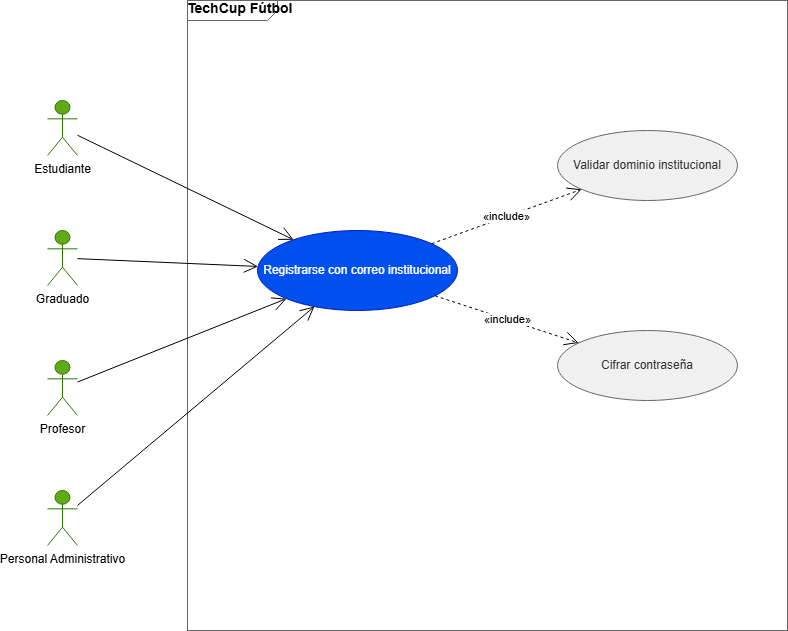

The diagram above was exported from draw.io. Its source (the exported page's mxGraphModel, read from the mxfile embedded in the PNG):
<mxGraphModel dx="2412" dy="673" grid="1" gridSize="10" guides="1" tooltips="1" connect="1" arrows="1" fold="1" page="1" pageScale="1" pageWidth="1169" pageHeight="827" math="0" shadow="0">
  <root>
    <mxCell id="0" />
    <mxCell id="1" parent="0" />
    <mxCell id="sys" parent="1" style="shape=mxgraph.sysml.package;html=1;overflow=fill;whiteSpace=wrap;fillColor=none;strokeColor=#666666;fontStyle=1;fontSize=14;verticalAlign=top;align=left;spacingLeft=10;spacingTop=5;" value="TechCup Fútbol" vertex="1">
      <mxGeometry height="630" width="600" x="180" y="20" as="geometry" />
    </mxCell>
    <mxCell id="a1" parent="1" style="shape=umlActor;verticalLabelPosition=bottom;verticalAlign=top;html=1;outlineConnect=0;fillColor=#60a917;fontColor=#000000;strokeColor=#2D7600;" value="Estudiante" vertex="1">
      <mxGeometry height="55" width="30" x="40" y="120" as="geometry" />
    </mxCell>
    <mxCell id="a2" parent="1" style="shape=umlActor;verticalLabelPosition=bottom;verticalAlign=top;html=1;outlineConnect=0;fillColor=#60a917;fontColor=#000000;strokeColor=#2D7600;" value="Graduado" vertex="1">
      <mxGeometry height="55" width="30" x="40" y="250" as="geometry" />
    </mxCell>
    <mxCell id="a3" parent="1" style="shape=umlActor;verticalLabelPosition=bottom;verticalAlign=top;html=1;outlineConnect=0;fillColor=#60a917;fontColor=#000000;strokeColor=#2D7600;" value="Profesor" vertex="1">
      <mxGeometry height="55" width="30" x="40" y="380" as="geometry" />
    </mxCell>
    <mxCell id="a4" parent="1" style="shape=umlActor;verticalLabelPosition=bottom;verticalAlign=top;html=1;outlineConnect=0;fillColor=#60a917;fontColor=#000000;strokeColor=#2D7600;" value="Personal Administrativo" vertex="1">
      <mxGeometry height="55" width="30" x="40" y="510" as="geometry" />
    </mxCell>
    <mxCell id="uc1" parent="1" style="ellipse;whiteSpace=wrap;html=1;fillColor=#0050ef;fontColor=#ffffff;strokeColor=#001DBC;" value="Registrarse con correo institucional" vertex="1">
      <mxGeometry height="80" width="200" x="250" y="250" as="geometry" />
    </mxCell>
    <mxCell id="uc2" parent="1" style="ellipse;whiteSpace=wrap;html=1;fillColor=#f0f0f0;fontColor=#333333;strokeColor=#666666;" value="Validar dominio institucional" vertex="1">
      <mxGeometry height="70" width="180" x="550" y="150" as="geometry" />
    </mxCell>
    <mxCell id="uc3" parent="1" style="ellipse;whiteSpace=wrap;html=1;fillColor=#f0f0f0;fontColor=#333333;strokeColor=#666666;" value="Cifrar contraseña" vertex="1">
      <mxGeometry height="70" width="180" x="550" y="350" as="geometry" />
    </mxCell>
    <mxCell id="e1" edge="1" parent="1" source="a1" style="endArrow=open;endSize=12;html=1;" target="uc1" value="">
      <mxGeometry relative="1" as="geometry" />
    </mxCell>
    <mxCell id="e2" edge="1" parent="1" source="a2" style="endArrow=open;endSize=12;html=1;" target="uc1" value="">
      <mxGeometry relative="1" as="geometry" />
    </mxCell>
    <mxCell id="e3" edge="1" parent="1" source="a3" style="endArrow=open;endSize=12;html=1;" target="uc1" value="">
      <mxGeometry relative="1" as="geometry" />
    </mxCell>
    <mxCell id="e4" edge="1" parent="1" source="a4" style="endArrow=open;endSize=12;html=1;" target="uc1" value="">
      <mxGeometry relative="1" as="geometry" />
    </mxCell>
    <mxCell id="e5" edge="1" parent="1" source="uc1" style="endArrow=open;endSize=12;dashed=1;html=1;" target="uc2" value="«include»">
      <mxGeometry relative="1" as="geometry" />
    </mxCell>
    <mxCell id="e6" edge="1" parent="1" source="uc1" style="endArrow=open;endSize=12;dashed=1;html=1;" target="uc3" value="«include»">
      <mxGeometry relative="1" as="geometry" />
    </mxCell>
  </root>
</mxGraphModel>